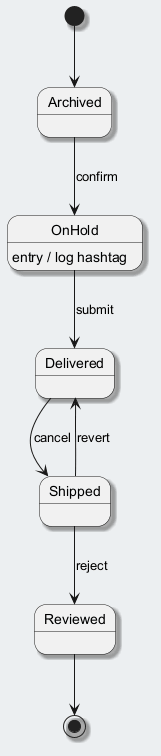

The diagram above was rendered by PlantUML. Its source (embedded in the PNG):
@startuml
skinparam backgroundColor #ECEFF1
skinparam classBackgroundColor #FFFFFF
skinparam classBorderColor #455A64
skinparam shadowing true
[*] --> Archived
Archived --> OnHold : confirm
OnHold --> Delivered : submit
OnHold : entry / log hashtag
Delivered --> Shipped : cancel
Shipped --> Reviewed : reject
Shipped --> Delivered : revert
Reviewed --> [*]
@enduml